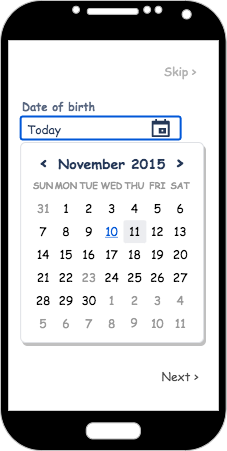

The diagram above was exported from draw.io. Its source (the exported page's mxGraphModel, read from the mxfile embedded in the PNG):
<mxGraphModel dx="786" dy="457" grid="1" gridSize="10" guides="1" tooltips="1" connect="1" arrows="1" fold="1" page="1" pageScale="1" pageWidth="850" pageHeight="1100" math="0" shadow="0">
  <root>
    <mxCell id="syvfsnypG_nyXjYh69_b-0" />
    <mxCell id="syvfsnypG_nyXjYh69_b-1" parent="syvfsnypG_nyXjYh69_b-0" />
    <mxCell id="QddCYqW3K-F00OkLbkAy-0" value="" style="verticalLabelPosition=bottom;verticalAlign=top;html=1;shadow=0;dashed=0;strokeWidth=1;shape=mxgraph.android.phone2;strokeColor=#c0c0c0;fillColor=#000000;" vertex="1" parent="syvfsnypG_nyXjYh69_b-1">
      <mxGeometry x="300" y="40" width="225.64" height="450" as="geometry" />
    </mxCell>
    <mxCell id="xkTCXnnXiJh0oJEK0kWH-0" value="" style="rounded=0;whiteSpace=wrap;html=1;fontSize=14;fontColor=#CCCCCC;strokeColor=#CCCCCC;fillColor=#FFFFFF;" vertex="1" parent="syvfsnypG_nyXjYh69_b-1">
      <mxGeometry x="308" y="80" width="210" height="370" as="geometry" />
    </mxCell>
    <mxCell id="2zqW4rc8WTPH0M-5SBEp-0" value="&lt;font style=&quot;font-size: 12px&quot; color=&quot;#b3b3b3&quot;&gt;Skip &amp;gt;&lt;/font&gt;" style="text;html=1;strokeColor=none;fillColor=none;align=center;verticalAlign=middle;whiteSpace=wrap;rounded=0;fontFamily=Comic Sans MS;fontSize=14;fontColor=#330033;" vertex="1" parent="syvfsnypG_nyXjYh69_b-1">
      <mxGeometry x="450" y="95" width="60" height="30" as="geometry" />
    </mxCell>
    <mxCell id="3-2177X8xs7E1cxFS7_u-0" value="Date of birth" style="fillColor=none;strokeColor=none;html=1;fontSize=11;fontStyle=0;align=left;fontColor=#596780;fontStyle=1;fontSize=11;fontFamily=Comic Sans MS;" vertex="1" parent="syvfsnypG_nyXjYh69_b-1">
      <mxGeometry x="320.14" y="136" width="181.86" height="20" as="geometry" />
    </mxCell>
    <mxCell id="3-2177X8xs7E1cxFS7_u-1" value="Today" style="rounded=1;arcSize=9;fillColor=#ffffff;align=left;spacingLeft=5;strokeColor=#0057D8;html=1;strokeWidth=2;fontColor=#253858;fontSize=12;fontFamily=Comic Sans MS;" vertex="1" parent="syvfsnypG_nyXjYh69_b-1">
      <mxGeometry x="320.14" y="156" width="160" height="23" as="geometry" />
    </mxCell>
    <mxCell id="3-2177X8xs7E1cxFS7_u-2" value="" style="shape=mxgraph.gmdl.calendar;fillColor=#253858;strokeColor=none;fontFamily=Comic Sans MS;fontSize=12;fontColor=#333333;" vertex="1" parent="3-2177X8xs7E1cxFS7_u-1">
      <mxGeometry x="1" y="0.5" width="18" height="18" relative="1" as="geometry">
        <mxPoint x="-29" y="-9" as="offset" />
      </mxGeometry>
    </mxCell>
    <mxCell id="3-2177X8xs7E1cxFS7_u-3" value="" style="shape=mxgraph.mockup.forms.rrect;rSize=5;strokeColor=#DFE1E5;fillColor=#ffffff;shadow=1;fontFamily=Comic Sans MS;fontSize=9;fontColor=#333333;" vertex="1" parent="syvfsnypG_nyXjYh69_b-1">
      <mxGeometry x="320.14" y="182" width="182.86" height="200" as="geometry" />
    </mxCell>
    <mxCell id="3-2177X8xs7E1cxFS7_u-4" value="November 2015" style="strokeColor=none;fillColor=none;fontColor=#253858;fontSize=14;fontStyle=1;fontFamily=Comic Sans MS;" vertex="1" parent="3-2177X8xs7E1cxFS7_u-3">
      <mxGeometry x="34.28625" y="9.142857142857144" width="114.28750000000002" height="22.857142857142854" as="geometry" />
    </mxCell>
    <mxCell id="3-2177X8xs7E1cxFS7_u-5" value="&lt;" style="strokeColor=none;fillColor=none;fontColor=#253858;fontSize=17;fontStyle=1;fontFamily=Comic Sans MS;" vertex="1" parent="3-2177X8xs7E1cxFS7_u-3">
      <mxGeometry x="9.143" y="8.253968253968255" width="28.571875000000006" height="22.857142857142854" as="geometry" />
    </mxCell>
    <mxCell id="3-2177X8xs7E1cxFS7_u-6" value="&gt;" style="strokeColor=none;fillColor=none;fontColor=#253858;fontSize=17;fontStyle=1;fontFamily=Comic Sans MS;" vertex="1" parent="3-2177X8xs7E1cxFS7_u-3">
      <mxGeometry x="145.14512500000004" y="8.253968253968255" width="28.571875000000006" height="22.857142857142854" as="geometry" />
    </mxCell>
    <mxCell id="3-2177X8xs7E1cxFS7_u-7" value="SUN" style="strokeColor=none;fillColor=none;fontColor=#999999;fontSize=9;fontStyle=1;fontFamily=Comic Sans MS;" vertex="1" parent="3-2177X8xs7E1cxFS7_u-3">
      <mxGeometry x="11.42875" y="32" width="22.8575" height="22.857142857142854" as="geometry" />
    </mxCell>
    <mxCell id="3-2177X8xs7E1cxFS7_u-8" value="MON" style="strokeColor=none;fillColor=none;fontColor=#999999;fontSize=9;fontStyle=1;fontFamily=Comic Sans MS;" vertex="1" parent="3-2177X8xs7E1cxFS7_u-3">
      <mxGeometry x="34.28625" y="32" width="22.8575" height="22.857142857142854" as="geometry" />
    </mxCell>
    <mxCell id="3-2177X8xs7E1cxFS7_u-9" value="TUE" style="strokeColor=none;fillColor=none;fontColor=#999999;fontSize=9;fontStyle=1;fontFamily=Comic Sans MS;" vertex="1" parent="3-2177X8xs7E1cxFS7_u-3">
      <mxGeometry x="57.14375000000001" y="32" width="22.8575" height="22.857142857142854" as="geometry" />
    </mxCell>
    <mxCell id="3-2177X8xs7E1cxFS7_u-10" value="WED" style="strokeColor=none;fillColor=none;fontColor=#999999;fontSize=9;fontStyle=1;fontFamily=Comic Sans MS;" vertex="1" parent="3-2177X8xs7E1cxFS7_u-3">
      <mxGeometry x="80.00125000000001" y="32" width="22.8575" height="22.857142857142854" as="geometry" />
    </mxCell>
    <mxCell id="3-2177X8xs7E1cxFS7_u-11" value="THU" style="strokeColor=none;fillColor=none;fontColor=#999999;fontSize=9;fontStyle=1;fontFamily=Comic Sans MS;" vertex="1" parent="3-2177X8xs7E1cxFS7_u-3">
      <mxGeometry x="102.85875000000001" y="32" width="22.8575" height="22.857142857142854" as="geometry" />
    </mxCell>
    <mxCell id="3-2177X8xs7E1cxFS7_u-12" value="FRI" style="strokeColor=none;fillColor=none;fontColor=#999999;fontSize=9;fontStyle=1;fontFamily=Comic Sans MS;" vertex="1" parent="3-2177X8xs7E1cxFS7_u-3">
      <mxGeometry x="125.71625000000002" y="32" width="22.8575" height="22.857142857142854" as="geometry" />
    </mxCell>
    <mxCell id="3-2177X8xs7E1cxFS7_u-13" value="SAT" style="strokeColor=none;fillColor=none;fontColor=#999999;fontSize=9;fontStyle=1;fontFamily=Comic Sans MS;" vertex="1" parent="3-2177X8xs7E1cxFS7_u-3">
      <mxGeometry x="148.57375000000002" y="32" width="22.8575" height="22.857142857142854" as="geometry" />
    </mxCell>
    <mxCell id="3-2177X8xs7E1cxFS7_u-14" value="31" style="strokeColor=none;fillColor=none;fontColor=#999999;fontSize=12;fontFamily=Comic Sans MS;" vertex="1" parent="3-2177X8xs7E1cxFS7_u-3">
      <mxGeometry x="11.42875" y="54.85714285714286" width="22.8575" height="22.857142857142854" as="geometry" />
    </mxCell>
    <mxCell id="3-2177X8xs7E1cxFS7_u-15" value="1" style="strokeColor=none;fillColor=none;fontColor=#000000;fontSize=12;fontFamily=Comic Sans MS;" vertex="1" parent="3-2177X8xs7E1cxFS7_u-3">
      <mxGeometry x="34.28625" y="54.85714285714286" width="22.8575" height="22.857142857142854" as="geometry" />
    </mxCell>
    <mxCell id="3-2177X8xs7E1cxFS7_u-16" value="2" style="strokeColor=none;fillColor=none;fontColor=#000000;fontSize=12;fontFamily=Comic Sans MS;" vertex="1" parent="3-2177X8xs7E1cxFS7_u-3">
      <mxGeometry x="57.14375000000001" y="54.85714285714286" width="22.8575" height="22.857142857142854" as="geometry" />
    </mxCell>
    <mxCell id="3-2177X8xs7E1cxFS7_u-17" value="3" style="strokeColor=none;fillColor=none;fontColor=#000000;fontSize=12;fontFamily=Comic Sans MS;" vertex="1" parent="3-2177X8xs7E1cxFS7_u-3">
      <mxGeometry x="80.00125000000001" y="54.85714285714286" width="22.8575" height="22.857142857142854" as="geometry" />
    </mxCell>
    <mxCell id="3-2177X8xs7E1cxFS7_u-18" value="4" style="strokeColor=none;fillColor=none;fontColor=#000000;fontSize=12;fontFamily=Comic Sans MS;" vertex="1" parent="3-2177X8xs7E1cxFS7_u-3">
      <mxGeometry x="102.85875000000001" y="54.85714285714286" width="22.8575" height="22.857142857142854" as="geometry" />
    </mxCell>
    <mxCell id="3-2177X8xs7E1cxFS7_u-19" value="5" style="strokeColor=none;fillColor=none;fontColor=#000000;fontSize=12;fontFamily=Comic Sans MS;" vertex="1" parent="3-2177X8xs7E1cxFS7_u-3">
      <mxGeometry x="125.71625000000002" y="54.85714285714286" width="22.8575" height="22.857142857142854" as="geometry" />
    </mxCell>
    <mxCell id="3-2177X8xs7E1cxFS7_u-20" value="6" style="strokeColor=none;fillColor=none;fontColor=#000000;fontSize=12;fontFamily=Comic Sans MS;" vertex="1" parent="3-2177X8xs7E1cxFS7_u-3">
      <mxGeometry x="148.57375000000002" y="54.85714285714286" width="22.8575" height="22.857142857142854" as="geometry" />
    </mxCell>
    <mxCell id="3-2177X8xs7E1cxFS7_u-21" value="7" style="strokeColor=none;fillColor=none;fontColor=#000000;fontSize=12;fontFamily=Comic Sans MS;" vertex="1" parent="3-2177X8xs7E1cxFS7_u-3">
      <mxGeometry x="11.42875" y="77.71428571428572" width="22.8575" height="22.857142857142854" as="geometry" />
    </mxCell>
    <mxCell id="3-2177X8xs7E1cxFS7_u-22" value="8" style="strokeColor=none;fillColor=none;fontColor=#000000;fontSize=12;fontFamily=Comic Sans MS;" vertex="1" parent="3-2177X8xs7E1cxFS7_u-3">
      <mxGeometry x="34.28625" y="77.71428571428572" width="22.8575" height="22.857142857142854" as="geometry" />
    </mxCell>
    <mxCell id="3-2177X8xs7E1cxFS7_u-23" value="9" style="strokeColor=none;fillColor=none;fontColor=#000000;fontSize=12;fontFamily=Comic Sans MS;" vertex="1" parent="3-2177X8xs7E1cxFS7_u-3">
      <mxGeometry x="57.14375000000001" y="77.71428571428572" width="22.8575" height="22.857142857142854" as="geometry" />
    </mxCell>
    <mxCell id="3-2177X8xs7E1cxFS7_u-24" value="10" style="strokeColor=none;fillColor=none;fontColor=#0057D8;fontSize=12;fontStyle=4;fontFamily=Comic Sans MS;" vertex="1" parent="3-2177X8xs7E1cxFS7_u-3">
      <mxGeometry x="80.00125000000001" y="77.71428571428572" width="22.8575" height="22.857142857142854" as="geometry" />
    </mxCell>
    <mxCell id="3-2177X8xs7E1cxFS7_u-25" value="11" style="strokeColor=none;fillColor=#ECEDF0;fontColor=#000000;fontSize=12;rounded=1;arcSize=10;fontFamily=Comic Sans MS;" vertex="1" parent="3-2177X8xs7E1cxFS7_u-3">
      <mxGeometry x="102.85875000000001" y="77.71428571428572" width="22.8575" height="22.857142857142854" as="geometry" />
    </mxCell>
    <mxCell id="3-2177X8xs7E1cxFS7_u-26" value="12" style="strokeColor=none;fillColor=none;fontColor=#000000;fontSize=12;fontFamily=Comic Sans MS;" vertex="1" parent="3-2177X8xs7E1cxFS7_u-3">
      <mxGeometry x="125.71625000000002" y="77.71428571428572" width="22.8575" height="22.857142857142854" as="geometry" />
    </mxCell>
    <mxCell id="3-2177X8xs7E1cxFS7_u-27" value="13" style="strokeColor=none;fillColor=none;fontColor=#000000;fontSize=12;fontFamily=Comic Sans MS;" vertex="1" parent="3-2177X8xs7E1cxFS7_u-3">
      <mxGeometry x="148.57375000000002" y="77.71428571428572" width="22.8575" height="22.857142857142854" as="geometry" />
    </mxCell>
    <mxCell id="3-2177X8xs7E1cxFS7_u-28" value="14" style="strokeColor=none;fillColor=none;fontColor=#000000;fontSize=12;fontFamily=Comic Sans MS;" vertex="1" parent="3-2177X8xs7E1cxFS7_u-3">
      <mxGeometry x="11.42875" y="100.57142857142857" width="22.8575" height="22.857142857142854" as="geometry" />
    </mxCell>
    <mxCell id="3-2177X8xs7E1cxFS7_u-29" value="15" style="strokeColor=none;fillColor=none;fontColor=#000000;fontSize=12;fontFamily=Comic Sans MS;" vertex="1" parent="3-2177X8xs7E1cxFS7_u-3">
      <mxGeometry x="34.28625" y="100.57142857142857" width="22.8575" height="22.857142857142854" as="geometry" />
    </mxCell>
    <mxCell id="3-2177X8xs7E1cxFS7_u-30" value="16" style="strokeColor=none;fillColor=none;fontColor=#000000;fontSize=12;fontFamily=Comic Sans MS;" vertex="1" parent="3-2177X8xs7E1cxFS7_u-3">
      <mxGeometry x="57.14375000000001" y="100.57142857142857" width="22.8575" height="22.857142857142854" as="geometry" />
    </mxCell>
    <mxCell id="3-2177X8xs7E1cxFS7_u-31" value="17" style="strokeColor=none;fillColor=none;fontColor=#000000;fontSize=12;fontFamily=Comic Sans MS;" vertex="1" parent="3-2177X8xs7E1cxFS7_u-3">
      <mxGeometry x="80.00125000000001" y="100.57142857142857" width="22.8575" height="22.857142857142854" as="geometry" />
    </mxCell>
    <mxCell id="3-2177X8xs7E1cxFS7_u-32" value="18" style="strokeColor=none;fillColor=none;fontColor=#000000;fontSize=12;fontFamily=Comic Sans MS;" vertex="1" parent="3-2177X8xs7E1cxFS7_u-3">
      <mxGeometry x="102.85875000000001" y="100.57142857142857" width="22.8575" height="22.857142857142854" as="geometry" />
    </mxCell>
    <mxCell id="3-2177X8xs7E1cxFS7_u-33" value="19" style="strokeColor=none;fillColor=none;fontColor=#000000;fontSize=12;fontFamily=Comic Sans MS;" vertex="1" parent="3-2177X8xs7E1cxFS7_u-3">
      <mxGeometry x="125.71625000000002" y="100.57142857142857" width="22.8575" height="22.857142857142854" as="geometry" />
    </mxCell>
    <mxCell id="3-2177X8xs7E1cxFS7_u-34" value="20" style="strokeColor=none;fillColor=none;fontColor=#000000;fontSize=12;fontFamily=Comic Sans MS;" vertex="1" parent="3-2177X8xs7E1cxFS7_u-3">
      <mxGeometry x="148.57375000000002" y="100.57142857142857" width="22.8575" height="22.857142857142854" as="geometry" />
    </mxCell>
    <mxCell id="3-2177X8xs7E1cxFS7_u-35" value="21" style="strokeColor=none;fillColor=none;fontColor=#000000;fontSize=12;fontFamily=Comic Sans MS;" vertex="1" parent="3-2177X8xs7E1cxFS7_u-3">
      <mxGeometry x="11.42875" y="123.42857142857142" width="22.8575" height="22.857142857142854" as="geometry" />
    </mxCell>
    <mxCell id="3-2177X8xs7E1cxFS7_u-36" value="22" style="strokeColor=none;fillColor=none;fontColor=#000000;fontSize=12;fontFamily=Comic Sans MS;" vertex="1" parent="3-2177X8xs7E1cxFS7_u-3">
      <mxGeometry x="34.28625" y="123.42857142857142" width="22.8575" height="22.857142857142854" as="geometry" />
    </mxCell>
    <mxCell id="3-2177X8xs7E1cxFS7_u-37" value="23" style="strokeColor=none;fillColor=none;fontColor=#999999;fontSize=12;fontFamily=Comic Sans MS;" vertex="1" parent="3-2177X8xs7E1cxFS7_u-3">
      <mxGeometry x="57.14375000000001" y="123.42857142857142" width="22.8575" height="22.857142857142854" as="geometry" />
    </mxCell>
    <mxCell id="3-2177X8xs7E1cxFS7_u-38" value="24" style="strokeColor=none;fillColor=none;fontColor=#000000;fontSize=12;fontFamily=Comic Sans MS;" vertex="1" parent="3-2177X8xs7E1cxFS7_u-3">
      <mxGeometry x="80.00125000000001" y="123.42857142857142" width="22.8575" height="22.857142857142854" as="geometry" />
    </mxCell>
    <mxCell id="3-2177X8xs7E1cxFS7_u-39" value="25" style="strokeColor=none;fillColor=none;fontColor=#000000;fontSize=12;fontFamily=Comic Sans MS;" vertex="1" parent="3-2177X8xs7E1cxFS7_u-3">
      <mxGeometry x="102.85875000000001" y="123.42857142857142" width="22.8575" height="22.857142857142854" as="geometry" />
    </mxCell>
    <mxCell id="3-2177X8xs7E1cxFS7_u-40" value="26" style="strokeColor=none;fillColor=none;fontColor=#000000;fontSize=12;fontFamily=Comic Sans MS;" vertex="1" parent="3-2177X8xs7E1cxFS7_u-3">
      <mxGeometry x="125.71625000000002" y="123.42857142857142" width="22.8575" height="22.857142857142854" as="geometry" />
    </mxCell>
    <mxCell id="3-2177X8xs7E1cxFS7_u-41" value="27" style="strokeColor=none;fillColor=none;fontColor=#000000;fontSize=12;fontFamily=Comic Sans MS;" vertex="1" parent="3-2177X8xs7E1cxFS7_u-3">
      <mxGeometry x="148.57375000000002" y="123.42857142857142" width="22.8575" height="22.857142857142854" as="geometry" />
    </mxCell>
    <mxCell id="3-2177X8xs7E1cxFS7_u-42" value="28" style="strokeColor=none;fillColor=none;fontColor=#000000;fontSize=12;fontFamily=Comic Sans MS;" vertex="1" parent="3-2177X8xs7E1cxFS7_u-3">
      <mxGeometry x="11.42875" y="146.2857142857143" width="22.8575" height="22.857142857142854" as="geometry" />
    </mxCell>
    <mxCell id="3-2177X8xs7E1cxFS7_u-43" value="29" style="strokeColor=none;fillColor=none;fontColor=#000000;fontSize=12;fontFamily=Comic Sans MS;" vertex="1" parent="3-2177X8xs7E1cxFS7_u-3">
      <mxGeometry x="34.28625" y="146.2857142857143" width="22.8575" height="22.857142857142854" as="geometry" />
    </mxCell>
    <mxCell id="3-2177X8xs7E1cxFS7_u-44" value="30" style="strokeColor=none;fillColor=none;fontColor=#000000;fontSize=12;fontFamily=Comic Sans MS;" vertex="1" parent="3-2177X8xs7E1cxFS7_u-3">
      <mxGeometry x="57.14375000000001" y="146.2857142857143" width="22.8575" height="22.857142857142854" as="geometry" />
    </mxCell>
    <mxCell id="3-2177X8xs7E1cxFS7_u-45" value="1" style="strokeColor=none;fillColor=none;fontColor=#999999;fontSize=12;fontFamily=Comic Sans MS;" vertex="1" parent="3-2177X8xs7E1cxFS7_u-3">
      <mxGeometry x="80.00125000000001" y="146.2857142857143" width="22.8575" height="22.857142857142854" as="geometry" />
    </mxCell>
    <mxCell id="3-2177X8xs7E1cxFS7_u-46" value="2" style="strokeColor=none;fillColor=none;fontColor=#999999;fontSize=12;fontFamily=Comic Sans MS;" vertex="1" parent="3-2177X8xs7E1cxFS7_u-3">
      <mxGeometry x="102.85875000000001" y="146.2857142857143" width="22.8575" height="22.857142857142854" as="geometry" />
    </mxCell>
    <mxCell id="3-2177X8xs7E1cxFS7_u-47" value="3" style="strokeColor=none;fillColor=none;fontColor=#999999;fontSize=12;fontFamily=Comic Sans MS;" vertex="1" parent="3-2177X8xs7E1cxFS7_u-3">
      <mxGeometry x="125.71625000000002" y="146.2857142857143" width="22.8575" height="22.857142857142854" as="geometry" />
    </mxCell>
    <mxCell id="3-2177X8xs7E1cxFS7_u-48" value="4" style="strokeColor=none;fillColor=none;fontColor=#999999;fontSize=12;fontFamily=Comic Sans MS;" vertex="1" parent="3-2177X8xs7E1cxFS7_u-3">
      <mxGeometry x="148.57375000000002" y="146.2857142857143" width="22.8575" height="22.857142857142854" as="geometry" />
    </mxCell>
    <mxCell id="3-2177X8xs7E1cxFS7_u-49" value="5" style="strokeColor=none;fillColor=none;fontColor=#999999;fontSize=12;fontFamily=Comic Sans MS;" vertex="1" parent="3-2177X8xs7E1cxFS7_u-3">
      <mxGeometry x="11.42875" y="169.14285714285717" width="22.8575" height="22.857142857142854" as="geometry" />
    </mxCell>
    <mxCell id="3-2177X8xs7E1cxFS7_u-50" value="6" style="strokeColor=none;fillColor=none;fontColor=#999999;fontSize=12;fontFamily=Comic Sans MS;" vertex="1" parent="3-2177X8xs7E1cxFS7_u-3">
      <mxGeometry x="34.28625" y="169.14285714285717" width="22.8575" height="22.857142857142854" as="geometry" />
    </mxCell>
    <mxCell id="3-2177X8xs7E1cxFS7_u-51" value="7" style="strokeColor=none;fillColor=none;fontColor=#999999;fontSize=12;fontFamily=Comic Sans MS;" vertex="1" parent="3-2177X8xs7E1cxFS7_u-3">
      <mxGeometry x="57.14375000000001" y="169.14285714285717" width="22.8575" height="22.857142857142854" as="geometry" />
    </mxCell>
    <mxCell id="3-2177X8xs7E1cxFS7_u-52" value="8" style="strokeColor=none;fillColor=none;fontColor=#999999;fontSize=12;fontFamily=Comic Sans MS;" vertex="1" parent="3-2177X8xs7E1cxFS7_u-3">
      <mxGeometry x="80.00125000000001" y="169.14285714285717" width="22.8575" height="22.857142857142854" as="geometry" />
    </mxCell>
    <mxCell id="3-2177X8xs7E1cxFS7_u-53" value="9" style="strokeColor=none;fillColor=none;fontColor=#999999;fontSize=12;fontFamily=Comic Sans MS;" vertex="1" parent="3-2177X8xs7E1cxFS7_u-3">
      <mxGeometry x="102.85708327256819" y="169.14666666666665" width="21.591898303436878" height="21.591111111111108" as="geometry" />
    </mxCell>
    <mxCell id="3-2177X8xs7E1cxFS7_u-54" value="10" style="strokeColor=none;fillColor=none;fontColor=#999999;fontSize=12;fontFamily=Comic Sans MS;" vertex="1" parent="3-2177X8xs7E1cxFS7_u-3">
      <mxGeometry x="125.71625000000002" y="169.14285714285717" width="22.8575" height="22.857142857142854" as="geometry" />
    </mxCell>
    <mxCell id="3-2177X8xs7E1cxFS7_u-55" value="11" style="strokeColor=none;fillColor=none;fontColor=#999999;fontSize=12;fontFamily=Comic Sans MS;" vertex="1" parent="3-2177X8xs7E1cxFS7_u-3">
      <mxGeometry x="148.57375000000002" y="169.14285714285717" width="22.8575" height="22.857142857142854" as="geometry" />
    </mxCell>
    <mxCell id="3-2177X8xs7E1cxFS7_u-59" value="&lt;font style=&quot;font-size: 12px&quot; color=&quot;#4d4d4d&quot;&gt;Next &amp;gt;&lt;/font&gt;" style="text;html=1;strokeColor=none;fillColor=none;align=center;verticalAlign=middle;whiteSpace=wrap;rounded=0;fontFamily=Comic Sans MS;fontSize=14;fontColor=#330033;" vertex="1" parent="syvfsnypG_nyXjYh69_b-1">
      <mxGeometry x="450" y="400" width="60" height="30" as="geometry" />
    </mxCell>
  </root>
</mxGraphModel>